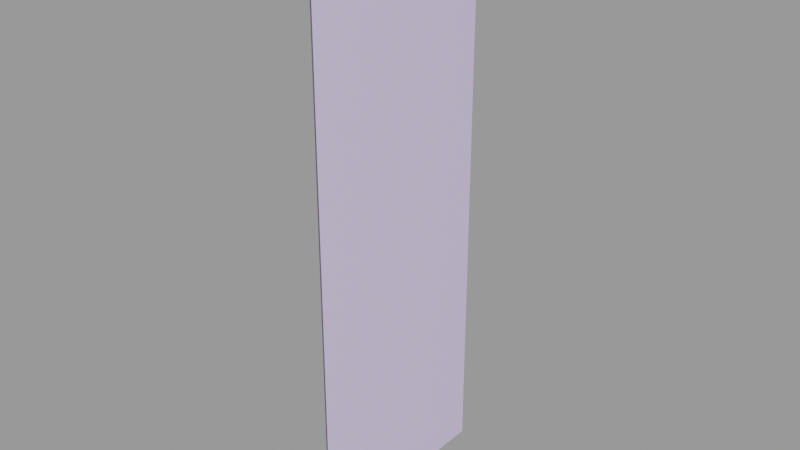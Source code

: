 # Source: window_industrial01_glass01.blend  (saved by Blender 2.92.15; exported with 4.5.12 LTS)
import bpy
from mathutils import Matrix  # noqa: F401  (used for matrix-valued properties, if any)

bpy.ops.wm.read_factory_settings(use_empty=True)
scene = bpy.context.scene
scene.name = 'window_industrial01_glass01.qc'

# ---- collections
col_window_industrial01_glass01 = bpy.data.collections.new('window_industrial01_glass01'); scene.collection.children.link(col_window_industrial01_glass01)

# ---- materials (node trees are filled in below, after node groups)
mat_window_industrial01_glass01 = bpy.data.materials.new('window_industrial01_glass01')
mat_window_industrial01_glass01.use_transparent_shadow = False
mat_window_industrial01_glass01.diffuse_color = (0.8528, 0.8306, 0.835, 1.0)
mat_phy = bpy.data.materials.new('  phy')
mat_phy.use_transparent_shadow = False
mat_phy.diffuse_color = (0.7263, 0.6165, 0.9162, 1.0)

# ---- material node trees

# ---- meshes
me_window_industrial01_glass01_reference = bpy.data.meshes.new('window_industrial01_glass01_reference')
me_window_industrial01_glass01_reference.from_pydata([(0.0, -1.1e-05, 248.0), (0.0, -8e-06, 189.0), (2e-06, -48.0, 189.0), (2e-06, -48.0, 248.0), (4e-06, -88.0, 248.0), (4e-06, -88.0, 189.0), (2e-06, -48.0, 128.0), (4e-06, -88.0, 128.0), (2e-06, -48.0, 59.0), (4e-06, -88.0, 59.0), (2e-06, -48.0, -2e-06), (4e-06, -88.0, -4e-06), (2e-06, -48.0, -59.0), (4e-06, -88.0, -59.0), (2e-06, -48.0, -128.0), (4e-06, -88.0, -128.0), (2e-06, -48.0, -189.0), (4e-06, -88.0, -189.0), (4e-06, -88.0, -248.0), (2e-06, -48.0, -248.0), (0.0, -6e-06, 128.0), (-2e-06, 48.0, 189.0), (-2e-06, 48.0, 128.0), (0.0, -3e-06, 59.0), (0.0, 0.0, 0.0), (0.0, 3e-06, -59.0), (0.0, 6e-06, -128.0), (0.0, 8e-06, -189.0), (-2e-06, 48.0, -128.0), (-2e-06, 48.0, -189.0), (0.0, 1.1e-05, -248.0), (-2e-06, 48.0, -248.0), (-2e-06, 48.0, 59.0), (-2e-06, 48.0, 2e-06), (-2e-06, 48.0, -59.0), (-4e-06, 88.0, -189.0), (-4e-06, 88.0, -248.0), (-4e-06, 88.0, -128.0), (-4e-06, 88.0, -59.0), (-4e-06, 88.0, 4e-06), (-4e-06, 88.0, 59.0), (-4e-06, 88.0, 128.0), (-4e-06, 88.0, 189.0), (-4e-06, 88.0, 248.0), (-2e-06, 48.0, 248.0)], [], [(0, 1, 2), (0, 2, 3), (4, 3, 2), (4, 2, 5), (5, 2, 6), (5, 6, 7), (7, 6, 8), (7, 8, 9), (9, 8, 10), (9, 10, 11), (11, 10, 12), (11, 12, 13), (13, 12, 14), (13, 14, 15), (15, 14, 16), (15, 16, 17), (18, 17, 16), (18, 16, 19), (20, 8, 6), (1, 6, 2), (1, 20, 6), (21, 20, 1), (21, 22, 20), (22, 23, 20), (20, 23, 8), (23, 10, 8), (23, 24, 10), (24, 12, 10), (24, 25, 12), (25, 14, 12), (25, 26, 14), (26, 16, 14), (26, 27, 16), (28, 27, 26), (28, 29, 27), (27, 19, 16), (27, 30, 19), (29, 30, 27), (29, 31, 30), (22, 32, 23), (32, 24, 23), (32, 33, 24), (33, 25, 24), (33, 34, 25), (34, 26, 25), (34, 28, 26), (35, 36, 31), (35, 31, 29), (37, 35, 29), (37, 29, 28), (38, 37, 28), (38, 28, 34), (39, 38, 34), (39, 34, 33), (40, 39, 33), (40, 33, 32), (41, 40, 32), (41, 32, 22), (42, 41, 22), (42, 22, 21), (43, 42, 21), (43, 21, 44), (44, 21, 1), (44, 1, 0)])
me_window_industrial01_glass01_reference.polygons.foreach_set('use_smooth', [True] * 64)
_uv = me_window_industrial01_glass01_reference.uv_layers.new(name='UVMap')
_uv.uv.foreach_set('vector', [0.5, 1.0, 0.5, 0.881, 0.7716, 0.881, 0.5, 1.0, 0.7716, 0.881, 0.7716, 1.0, 0.998, 1.0, 0.7716, 1.0, 0.7716, 0.881, 0.998, 1.0, 0.7716, 0.881, 0.998, 0.881, 0.998, 0.881, 0.7716, 0.881, 0.7716, 0.7581, 0.998, 0.881, 0.7716, 0.7581, 0.998, 0.7581, 0.998, 0.7581, 0.7716, 0.7581, 0.7716, 0.619, 0.998, 0.7581, 0.7716, 0.619, 0.998, 0.619, 0.998, 0.619, 0.7716, 0.619, 0.7716, 0.5, 0.998, 0.619, 0.7716, 0.5, 0.998, 0.5, 0.998, 0.5, 0.7716, 0.5, 0.7716, 0.381, 0.998, 0.5, 0.7716, 0.381, 0.998, 0.381, 0.998, 0.381, 0.7716, 0.381, 0.7716, 0.2419, 0.998, 0.381, 0.7716, 0.2419, 0.998, 0.2419, 0.998, 0.2419, 0.7716, 0.2419, 0.7716, 0.119, 0.998, 0.2419, 0.7716, 0.119, 0.998, 0.119, 0.998, 0.0, 0.998, 0.119, 0.7716, 0.119, 0.998, 0.0, 0.7716, 0.119, 0.7716, 0.0, 0.5, 0.7581, 0.7716, 0.619, 0.7716, 0.7581, 0.5, 0.881, 0.7716, 0.7581, 0.7716, 0.881, 0.5, 0.881, 0.5, 0.7581, 0.7716, 0.7581, 0.2284, 0.881, 0.5, 0.7581, 0.5, 0.881, 0.2284, 0.881, 0.2284, 0.7581, 0.5, 0.7581, 0.2284, 0.7581, 0.5, 0.619, 0.5, 0.7581, 0.5, 0.7581, 0.5, 0.619, 0.7716, 0.619, 0.5, 0.619, 0.7716, 0.5, 0.7716, 0.619, 0.5, 0.619, 0.5, 0.5, 0.7716, 0.5, 0.5, 0.5, 0.7716, 0.381, 0.7716, 0.5, 0.5, 0.5, 0.5, 0.381, 0.7716, 0.381, 0.5, 0.381, 0.7716, 0.2419, 0.7716, 0.381, 0.5, 0.381, 0.5, 0.2419, 0.7716, 0.2419, 0.5, 0.2419, 0.7716, 0.119, 0.7716, 0.2419, 0.5, 0.2419, 0.5, 0.119, 0.7716, 0.119, 0.2284, 0.2419, 0.5, 0.119, 0.5, 0.2419, 0.2284, 0.2419, 0.2284, 0.119, 0.5, 0.119, 0.5, 0.119, 0.7716, 0.0, 0.7716, 0.119, 0.5, 0.119, 0.5, 0.0, 0.7716, 0.0, 0.2284, 0.119, 0.5, 0.0, 0.5, 0.119, 0.2284, 0.119, 0.2284, 0.0, 0.5, 0.0, 0.2284, 0.7581, 0.2284, 0.619, 0.5, 0.619, 0.2284, 0.619, 0.5, 0.5, 0.5, 0.619, 0.2284, 0.619, 0.2284, 0.5, 0.5, 0.5, 0.2284, 0.5, 0.5, 0.381, 0.5, 0.5, 0.2284, 0.5, 0.2284, 0.381, 0.5, 0.381, 0.2284, 0.381, 0.5, 0.2419, 0.5, 0.381, 0.2284, 0.381, 0.2284, 0.2419, 0.5, 0.2419, 0.001995, 0.119, 0.001995, 0.0, 0.2284, 0.0, 0.001995, 0.119, 0.2284, 0.0, 0.2284, 0.119, 0.001995, 0.2419, 0.001995, 0.119, 0.2284, 0.119, 0.001995, 0.2419, 0.2284, 0.119, 0.2284, 0.2419, 0.001995, 0.381, 0.001995, 0.2419, 0.2284, 0.2419, 0.001995, 0.381, 0.2284, 0.2419, 0.2284, 0.381, 0.001995, 0.5, 0.001995, 0.381, 0.2284, 0.381, 0.001995, 0.5, 0.2284, 0.381, 0.2284, 0.5, 0.001995, 0.619, 0.001995, 0.5, 0.2284, 0.5, 0.001995, 0.619, 0.2284, 0.5, 0.2284, 0.619, 0.001995, 0.7581, 0.001995, 0.619, 0.2284, 0.619, 0.001995, 0.7581, 0.2284, 0.619, 0.2284, 0.7581, 0.001995, 0.881, 0.001995, 0.7581, 0.2284, 0.7581, 0.001995, 0.881, 0.2284, 0.7581, 0.2284, 0.881, 0.001995, 1.0, 0.001995, 0.881, 0.2284, 0.881, 0.001995, 1.0, 0.2284, 0.881, 0.2284, 1.0, 0.2284, 1.0, 0.2284, 0.881, 0.5, 0.881, 0.2284, 1.0, 0.5, 0.881, 0.5, 1.0])
me_window_industrial01_glass01_reference.materials.append(mat_window_industrial01_glass01)
me_window_industrial01_glass01_reference.use_remesh_fix_poles = True
me_window_industrial01_glass01_reference.use_remesh_preserve_attributes = False
me_window_industrial01_glass01_reference.use_mirror_vertex_groups = False
me_window_industrial01_glass01_reference.update()
me_window_industrial01_glass01_reference.normals_split_custom_set([tuple(v) for v in zip(*[iter([-1.0, -4.167e-08, -2.569e-15, -1.0, -4.167e-08, -1.642e-15, -1.0, -4.583e-08, -1.264e-15, -1.0, -4.167e-08, -2.569e-15, -1.0, -4.583e-08, -1.264e-15, -1.0, -4.583e-08, -1.285e-15, -1.0, -5e-08, 0.0, -1.0, -4.583e-08, -1.285e-15, -1.0, -4.583e-08, -1.264e-15, -1.0, -5e-08, 0.0, -1.0, -4.583e-08, -1.264e-15, -1.0, -5e-08, 0.0, -1.0, -5e-08, 0.0, -1.0, -4.583e-08, -1.264e-15, -1.0, -4.583e-08, -2.637e-16, -1.0, -5e-08, 0.0, -1.0, -4.583e-08, -2.637e-16, -1.0, -5e-08, -1.763e-15, -1.0, -5e-08, -1.763e-15, -1.0, -4.583e-08, -2.637e-16, -1.0, -4.583e-08, -2.733e-15, -1.0, -5e-08, -1.763e-15, -1.0, -4.583e-08, -2.733e-15, -1.0, -5e-08, -5.272e-15, -1.0, -5e-08, -5.272e-15, -1.0, -4.583e-08, -2.733e-15, -1.0, -4.583e-08, -1.927e-15, -1.0, -5e-08, -5.272e-15, -1.0, -4.583e-08, -1.927e-15, -1.0, -5e-08, 0.0, -1.0, -5e-08, 0.0, -1.0, -4.583e-08, -1.927e-15, -1.0, -4.583e-08, -9.216e-16, -1.0, -5e-08, 0.0, -1.0, -4.583e-08, -9.216e-16, -1.0, -5e-08, -1.763e-15, -1.0, -5e-08, -1.763e-15, -1.0, -4.583e-08, -9.216e-16, -1.0, -4.583e-08, -2.712e-15, -1.0, -5e-08, -1.763e-15, -1.0, -4.583e-08, -2.712e-15, -1.0, -5e-08, -5.272e-15, -1.0, -5e-08, -5.272e-15, -1.0, -4.583e-08, -2.712e-15, -1.0, -4.583e-08, -9.06e-16, -1.0, -5e-08, -5.272e-15, -1.0, -4.583e-08, -9.06e-16, -1.0, -5e-08, 0.0, -1.0, -5e-08, 0.0, -1.0, -5e-08, 0.0, -1.0, -4.583e-08, -9.06e-16, -1.0, -5e-08, 0.0, -1.0, -4.583e-08, -9.06e-16, -1.0, -4.583e-08, -1.285e-15, -1.0, -4.167e-08, -1.119e-15, -1.0, -4.583e-08, -2.733e-15, -1.0, -4.583e-08, -2.637e-16, -1.0, -4.167e-08, -1.642e-15, -1.0, -4.583e-08, -2.637e-16, -1.0, -4.583e-08, -1.264e-15, -1.0, -4.167e-08, -1.642e-15, -1.0, -4.167e-08, -1.119e-15, -1.0, -4.583e-08, -2.637e-16, -1.0, -4.583e-08, -9.06e-16, -1.0, -4.167e-08, -1.119e-15, -1.0, -4.167e-08, -1.642e-15, -1.0, -4.583e-08, -9.06e-16, -1.0, -4.583e-08, -9.579e-16, -1.0, -4.167e-08, -1.119e-15, -1.0, -4.583e-08, -9.579e-16, -1.0, -4.167e-08, -2.046e-15, -1.0, -4.167e-08, -1.119e-15, -1.0, -4.167e-08, -1.119e-15, -1.0, -4.167e-08, -2.046e-15, -1.0, -4.583e-08, -2.733e-15, -1.0, -4.167e-08, -2.046e-15, -1.0, -4.583e-08, -1.927e-15, -1.0, -4.583e-08, -2.733e-15, -1.0, -4.167e-08, -2.046e-15, -1.0, -4.167e-08, -3.295e-15, -1.0, -4.583e-08, -1.927e-15, -1.0, -4.167e-08, -3.295e-15, -1.0, -4.583e-08, -9.216e-16, -1.0, -4.583e-08, -1.927e-15, -1.0, -4.167e-08, -3.295e-15, -1.0, -4.167e-08, -2.046e-15, -1.0, -4.583e-08, -9.216e-16, -1.0, -4.167e-08, -2.046e-15, -1.0, -4.583e-08, -2.712e-15, -1.0, -4.583e-08, -9.216e-16, -1.0, -4.167e-08, -2.046e-15, -1.0, -4.167e-08, -1.119e-15, -1.0, -4.583e-08, -2.712e-15, -1.0, -4.167e-08, -1.119e-15, -1.0, -4.583e-08, -9.06e-16, -1.0, -4.583e-08, -2.712e-15, -1.0, -4.167e-08, -1.119e-15, -1.0, -4.167e-08, -1.642e-15, -1.0, -4.583e-08, -9.06e-16, -1.0, -4.583e-08, -2.018e-15, -1.0, -4.167e-08, -1.642e-15, -1.0, -4.167e-08, -1.119e-15, -1.0, -4.583e-08, -2.018e-15, -1.0, -4.583e-08, -1.264e-15, -1.0, -4.167e-08, -1.642e-15, -1.0, -4.167e-08, -1.642e-15, -1.0, -4.583e-08, -1.285e-15, -1.0, -4.583e-08, -9.06e-16, -1.0, -4.167e-08, -1.642e-15, -1.0, -4.167e-08, -2.569e-15, -1.0, -4.583e-08, -1.285e-15, -1.0, -4.583e-08, -1.264e-15, -1.0, -4.167e-08, -2.569e-15, -1.0, -4.167e-08, -1.642e-15, -1.0, -4.583e-08, -1.264e-15, -1.0, -4.583e-08, -1.285e-15, -1.0, -4.167e-08, -2.569e-15, -1.0, -4.583e-08, -9.579e-16, -1.0, -4.583e-08, -2.676e-15, -1.0, -4.167e-08, -2.046e-15, -1.0, -4.583e-08, -2.676e-15, -1.0, -4.167e-08, -3.295e-15, -1.0, -4.167e-08, -2.046e-15, -1.0, -4.583e-08, -2.676e-15, -1.0, -4.583e-08, -1.927e-15, -1.0, -4.167e-08, -3.295e-15, -1.0, -4.583e-08, -1.927e-15, -1.0, -4.167e-08, -2.046e-15, -1.0, -4.167e-08, -3.295e-15, -1.0, -4.583e-08, -1.927e-15, -1.0, -4.583e-08, -9.79e-16, -1.0, -4.167e-08, -2.046e-15, -1.0, -4.583e-08, -9.79e-16, -1.0, -4.167e-08, -1.119e-15, -1.0, -4.167e-08, -2.046e-15, -1.0, -4.583e-08, -9.79e-16, -1.0, -4.583e-08, -2.018e-15, -1.0, -4.167e-08, -1.119e-15, -1.0, -5e-08, 0.0, -1.0, -5e-08, 0.0, -1.0, -4.583e-08, -1.285e-15, -1.0, -5e-08, 0.0, -1.0, -4.583e-08, -1.285e-15, -1.0, -4.583e-08, -1.264e-15, -1.0, -5e-08, -5.272e-15, -1.0, -5e-08, 0.0, -1.0, -4.583e-08, -1.264e-15, -1.0, -5e-08, -5.272e-15, -1.0, -4.583e-08, -1.264e-15, -1.0, -4.583e-08, -2.018e-15, -1.0, -5e-08, -1.763e-15, -1.0, -5e-08, -5.272e-15, -1.0, -4.583e-08, -2.018e-15, -1.0, -5e-08, -1.763e-15, -1.0, -4.583e-08, -2.018e-15, -1.0, -4.583e-08, -9.79e-16, -1.0, -5e-08, 0.0, -1.0, -5e-08, -1.763e-15, -1.0, -4.583e-08, -9.79e-16, -1.0, -5e-08, 0.0, -1.0, -4.583e-08, -9.79e-16, -1.0, -4.583e-08, -1.927e-15, -1.0, -5e-08, -5.272e-15, -1.0, -5e-08, 0.0, -1.0, -4.583e-08, -1.927e-15, -1.0, -5e-08, -5.272e-15, -1.0, -4.583e-08, -1.927e-15, -1.0, -4.583e-08, -2.676e-15, -1.0, -5e-08, -1.763e-15, -1.0, -5e-08, -5.272e-15, -1.0, -4.583e-08, -2.676e-15, -1.0, -5e-08, -1.763e-15, -1.0, -4.583e-08, -2.676e-15, -1.0, -4.583e-08, -9.579e-16, -1.0, -5e-08, 0.0, -1.0, -5e-08, -1.763e-15, -1.0, -4.583e-08, -9.579e-16, -1.0, -5e-08, 0.0, -1.0, -4.583e-08, -9.579e-16, -1.0, -4.583e-08, -9.06e-16, -1.0, -5e-08, 0.0, -1.0, -5e-08, 0.0, -1.0, -4.583e-08, -9.06e-16, -1.0, -5e-08, 0.0, -1.0, -4.583e-08, -9.06e-16, -1.0, -4.583e-08, -1.285e-15, -1.0, -4.583e-08, -1.285e-15, -1.0, -4.583e-08, -9.06e-16, -1.0, -4.167e-08, -1.642e-15, -1.0, -4.583e-08, -1.285e-15, -1.0, -4.167e-08, -1.642e-15, -1.0, -4.167e-08, -2.569e-15])] * 3)])
me_window_industrial01_glass01_physics = bpy.data.meshes.new('window_industrial01_glass01_physics')
me_window_industrial01_glass01_physics.from_pydata([(-1.682, -88.0, -248.0), (1.231, -88.0, -248.0), (-1.682, -88.0, 248.0), (-1.682, 88.0, -248.0), (1.231, -88.0, 248.0), (-1.682, 88.0, 248.0), (1.231, 88.0, 248.0), (1.231, 88.0, -248.0)], [], [(0, 1, 2), (0, 2, 3), (1, 0, 3), (2, 4, 5), (2, 5, 3), (1, 4, 2), (3, 5, 6), (5, 4, 6), (7, 6, 1), (6, 4, 1), (1, 3, 7), (3, 6, 7)])
me_window_industrial01_glass01_physics.polygons.foreach_set('use_smooth', [True] * 12)
_uv = me_window_industrial01_glass01_physics.uv_layers.new(name='UVMap')
_uv.uv.foreach_set('vector', [0.0, 0.0, 0.0, 0.0, 0.0, 0.0, 0.0, 0.0, 0.0, 0.0, 0.0, 0.0, 0.0, 0.0, 0.0, 0.0, 0.0, 0.0, 0.0, 0.0, 0.0, 0.0, 0.0, 0.0, 0.0, 0.0, 0.0, 0.0, 0.0, 0.0, 0.0, 0.0, 0.0, 0.0, 0.0, 0.0, 0.0, 0.0, 0.0, 0.0, 0.0, 0.0, 0.0, 0.0, 0.0, 0.0, 0.0, 0.0, 0.0, 0.0, 0.0, 0.0, 0.0, 0.0, 0.0, 0.0, 0.0, 0.0, 0.0, 0.0, 0.0, 0.0, 0.0, 0.0, 0.0, 0.0, 0.0, 0.0, 0.0, 0.0, 0.0, 0.0])
me_window_industrial01_glass01_physics.materials.append(mat_phy)
me_window_industrial01_glass01_physics.use_remesh_fix_poles = True
me_window_industrial01_glass01_physics.use_remesh_preserve_attributes = False
me_window_industrial01_glass01_physics.use_mirror_vertex_groups = False
me_window_industrial01_glass01_physics.update()
me_window_industrial01_glass01_physics.normals_split_custom_set([tuple(v) for v in zip(*[iter([0.01661, 0.005824, -0.9998, 0.01652, 0.005827, 0.9998, 0.01657, -0.002998, -0.9999, 0.01661, 0.005824, -0.9998, 0.01657, -0.002998, -0.9999, -0.01655, 0.005829, -0.9998, 0.01652, 0.005827, 0.9998, 0.01661, 0.005824, -0.9998, -0.01655, 0.005829, -0.9998, 0.01657, -0.002998, -0.9999, 0.01654, -0.01179, 0.9998, -0.01657, -0.0117, -0.9998, 0.01657, -0.002998, -0.9999, -0.01657, -0.0117, -0.9998, -0.01655, 0.005829, -0.9998, 0.01652, 0.005827, 0.9998, 0.01654, -0.01179, 0.9998, 0.01657, -0.002998, -0.9999, -0.01655, 0.005829, -0.9998, -0.01657, -0.0117, -0.9998, -0.01653, -0.00292, 0.9999, -0.01657, -0.0117, -0.9998, 0.01654, -0.01179, 0.9998, -0.01653, -0.00292, 0.9999, -0.01659, 0.005871, 0.9998, -0.01653, -0.00292, 0.9999, 0.01652, 0.005827, 0.9998, -0.01653, -0.00292, 0.9999, 0.01654, -0.01179, 0.9998, 0.01652, 0.005827, 0.9998, 0.01652, 0.005827, 0.9998, -0.01655, 0.005829, -0.9998, -0.01659, 0.005871, 0.9998, -0.01655, 0.005829, -0.9998, -0.01653, -0.00292, 0.9999, -0.01659, 0.005871, 0.9998])] * 3)])
arm_window_industrial01_glass01_qc_skeleton = bpy.data.armatures.new('window_industrial01_glass01.qc_skeleton')  # bones are not reproduced

# ---- objects
ob_window_industrial01_glass01_qc_skeleton = bpy.data.objects.new('window_industrial01_glass01.qc_skeleton', arm_window_industrial01_glass01_qc_skeleton)
ob_window_industrial01_glass01_reference = bpy.data.objects.new('window_industrial01_glass01_reference', me_window_industrial01_glass01_reference)
ob_window_industrial01_glass01_physics = bpy.data.objects.new('window_industrial01_glass01_physics', me_window_industrial01_glass01_physics)

# ---- transforms, parenting, visibility, modifiers, constraints
ob_window_industrial01_glass01_qc_skeleton.location = (0.0, 0.0, 0.0)
ob_window_industrial01_glass01_qc_skeleton.show_in_front = True
ob_window_industrial01_glass01_qc_skeleton.lineart.crease_threshold = 0.0
ob_window_industrial01_glass01_reference.parent = ob_window_industrial01_glass01_qc_skeleton
ob_window_industrial01_glass01_reference.location = (0.0, 0.0, 0.0)
ob_window_industrial01_glass01_reference.lineart.crease_threshold = 0.0
_vg = ob_window_industrial01_glass01_reference.vertex_groups.new(name='static_prop')
_vg.add([0, 1, 2, 3, 4, 5, 6, 7, 8, 9, 10, 11, 12, 13, 14, 15, 16, 17, 18, 19, 20, 21, 22, 23, 24, 25, 26, 27, 28, 29, 30, 31, 32, 33, 34, 35, 36, 37, 38, 39, 40, 41, 42, 43, 44], 1.0, 'REPLACE')
_m = ob_window_industrial01_glass01_reference.modifiers.new('Armature', 'ARMATURE')
_m.object = ob_window_industrial01_glass01_qc_skeleton
ob_window_industrial01_glass01_physics.parent = ob_window_industrial01_glass01_qc_skeleton
ob_window_industrial01_glass01_physics.location = (0.0, 0.0, 0.0)
ob_window_industrial01_glass01_physics.display_type = 'SOLID'
ob_window_industrial01_glass01_physics.show_wire = True
ob_window_industrial01_glass01_physics.lineart.crease_threshold = 0.0
_vg = ob_window_industrial01_glass01_physics.vertex_groups.new(name='static_prop')
_vg.add([0, 1, 2, 3, 4, 5, 6, 7], 1.0, 'REPLACE')
_m = ob_window_industrial01_glass01_physics.modifiers.new('Armature', 'ARMATURE')
_m.object = ob_window_industrial01_glass01_qc_skeleton

# ---- collection membership
scene.collection.objects.link(ob_window_industrial01_glass01_qc_skeleton)
scene.collection.objects.link(ob_window_industrial01_glass01_reference)
scene.collection.objects.link(ob_window_industrial01_glass01_physics)
col_window_industrial01_glass01.objects.link(ob_window_industrial01_glass01_qc_skeleton)
col_window_industrial01_glass01.objects.link(ob_window_industrial01_glass01_reference)
col_window_industrial01_glass01.objects.link(ob_window_industrial01_glass01_physics)

# ---- scene / render settings (as saved in the file)
scene.frame_start = 1; scene.frame_end = 250; scene.frame_set(0)
scene.render.engine = 'BLENDER_EEVEE_NEXT'
scene.cycles.use_denoising = False
scene.cycles.samples = 128
scene.cycles.sampling_pattern = 'TABULATED_SOBOL'
scene.cycles.use_adaptive_sampling = False
scene.cycles.use_light_tree = False
scene.view_settings.view_transform = 'Filmic'
bpy.context.view_layer.update()

# ---- added for rendering (the .blend has no active camera and no usable light): camera, sun + grey world if the file has none
cam_auto = bpy.data.cameras.new('AutoCamera')
cam_auto.lens = 50.0
cam_auto.sensor_width = 36.0
cam_auto.clip_end = 8546.0
ob_auto_camera = bpy.data.objects.new('AutoCamera', cam_auto)
scene.collection.objects.link(ob_auto_camera)
ob_auto_camera.location = (486.728, -584.344, 389.563)
ob_auto_camera.rotation_euler = (1.09748, -7.21219e-08, 0.694738)
scene.camera = ob_auto_camera
light_auto_sun = bpy.data.lights.new('AutoSun', 'SUN')
light_auto_sun.energy = 3.0
light_auto_sun.angle = 0.0523599
ob_auto_sun = bpy.data.objects.new('AutoSun', light_auto_sun)
scene.collection.objects.link(ob_auto_sun)
ob_auto_sun.rotation_euler = (0.872665, 0.174533, 0.523599)
if scene.world is None:
    world_auto = bpy.data.worlds.new('AutoWorld')
    world_auto.color = (0.3, 0.3, 0.3)
    scene.world = world_auto
bpy.context.view_layer.update()

